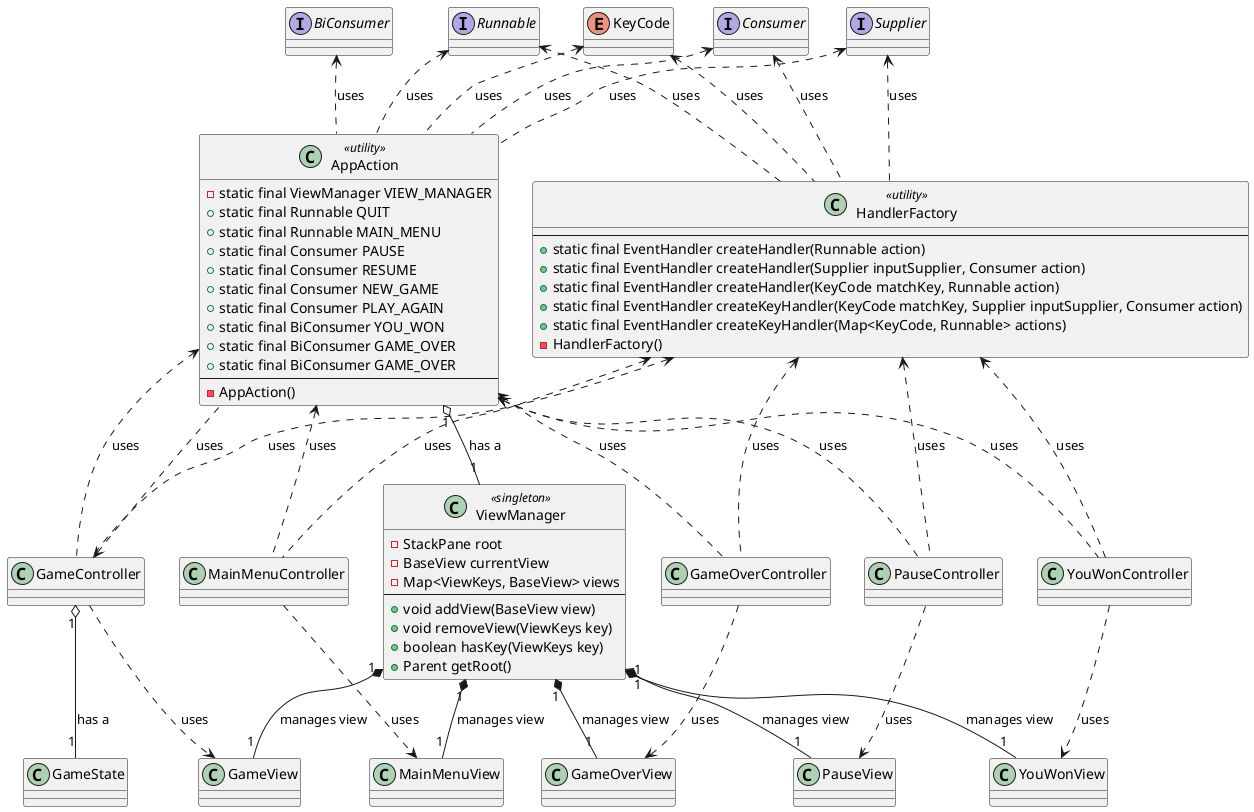

The diagram above was rendered by PlantUML. Its source (embedded in the PNG):
@startuml

interface Runnable
interface Consumer
interface BiConsumer
interface Supplier
enum KeyCode

class GameView
class MainMenuView
class YouWonView
class GameOverView
class PauseView

class ViewManager <<singleton>> {
    - StackPane root
    - BaseView currentView
    - Map<ViewKeys, BaseView> views
    --
    + void addView(BaseView view)
    + void removeView(ViewKeys key)
    + boolean hasKey(ViewKeys key)
    + Parent getRoot()
}

class AppAction <<utility>> {
    - static final ViewManager VIEW_MANAGER
    + static final Runnable QUIT
    + static final Runnable MAIN_MENU
    + static final Consumer PAUSE
    + static final Consumer RESUME
    + static final Consumer NEW_GAME
    + static final Consumer PLAY_AGAIN
    + static final BiConsumer YOU_WON
    + static final BiConsumer GAME_OVER
    + static final BiConsumer GAME_OVER
    --
    - AppAction()
}

class HandlerFactory <<utility>> {
    --
    + static final EventHandler createHandler(Runnable action)
    + static final EventHandler createHandler(Supplier inputSupplier, Consumer action)
    + static final EventHandler createHandler(KeyCode matchKey, Runnable action)
    + static final EventHandler createKeyHandler(KeyCode matchKey, Supplier inputSupplier, Consumer action)
    + static final EventHandler createKeyHandler(Map<KeyCode, Runnable> actions)
    - HandlerFactory()
}

class GameState

class GameController
class MainMenuController
class YouWonController
class GameOverController
class PauseController

GameController "1" o-- "1" GameState : has a
AppAction "1" o-- "1" ViewManager : has a

AppAction <.. GameController : uses
AppAction <.. MainMenuController : uses
AppAction <.. YouWonController : uses
AppAction <.. GameOverController : uses
AppAction <.. PauseController : uses

HandlerFactory <.. GameController : uses
HandlerFactory <.. MainMenuController : uses
HandlerFactory <.. YouWonController : uses
HandlerFactory <.. GameOverController : uses
HandlerFactory <.. PauseController : uses

Runnable <.. HandlerFactory : uses
Consumer <.. HandlerFactory : uses
Supplier <.. HandlerFactory : uses
KeyCode <.. HandlerFactory : uses

Runnable <.. AppAction : uses
Consumer <.. AppAction : uses
BiConsumer <.. AppAction : uses
Supplier <.. AppAction : uses
KeyCode <.. AppAction : uses
GameController <.. AppAction : uses

GameController ..> GameView : uses
MainMenuController ..> MainMenuView : uses
YouWonController ..> YouWonView : uses
GameOverController ..> GameOverView : uses
PauseController ..> PauseView : uses

ViewManager "1" *-- "1" GameView : manages view
ViewManager "1" *-- "1" MainMenuView : manages view
ViewManager "1" *-- "1" YouWonView : manages view
ViewManager "1" *-- "1" GameOverView : manages view
ViewManager "1" *-- "1" PauseView : manages view

@enduml